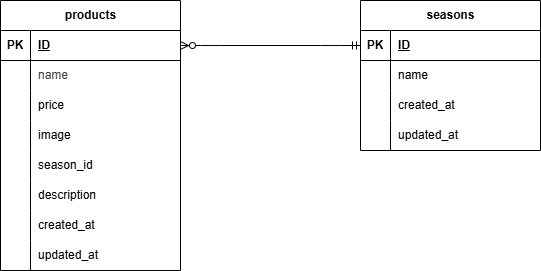

The diagram above was exported from draw.io. Its source (the exported page's mxGraphModel, read from the mxfile embedded in the PNG):
<mxGraphModel dx="905" dy="1164" grid="1" gridSize="10" guides="1" tooltips="1" connect="1" arrows="1" fold="1" page="1" pageScale="1" pageWidth="850" pageHeight="1100" math="0" shadow="0">
  <root>
    <mxCell id="0" />
    <mxCell id="1" parent="0" />
    <mxCell id="2" value="&lt;span class=&quot;notion-enable-hover&quot; data-token-index=&quot;0&quot;&gt;products&lt;/span&gt;" style="shape=table;startSize=30;container=1;collapsible=1;childLayout=tableLayout;fixedRows=1;rowLines=0;fontStyle=1;align=center;resizeLast=1;html=1;" parent="1" vertex="1">
      <mxGeometry x="120" y="160" width="180" height="270" as="geometry" />
    </mxCell>
    <mxCell id="3" value="" style="shape=tableRow;horizontal=0;startSize=0;swimlaneHead=0;swimlaneBody=0;fillColor=none;collapsible=0;dropTarget=0;points=[[0,0.5],[1,0.5]];portConstraint=eastwest;top=0;left=0;right=0;bottom=1;" parent="2" vertex="1">
      <mxGeometry y="30" width="180" height="30" as="geometry" />
    </mxCell>
    <mxCell id="4" value="PK" style="shape=partialRectangle;connectable=0;fillColor=none;top=0;left=0;bottom=0;right=0;fontStyle=1;overflow=hidden;whiteSpace=wrap;html=1;" parent="3" vertex="1">
      <mxGeometry width="30" height="30" as="geometry">
        <mxRectangle width="30" height="30" as="alternateBounds" />
      </mxGeometry>
    </mxCell>
    <mxCell id="5" value="ID" style="shape=partialRectangle;connectable=0;fillColor=none;top=0;left=0;bottom=0;right=0;align=left;spacingLeft=6;fontStyle=5;overflow=hidden;whiteSpace=wrap;html=1;" parent="3" vertex="1">
      <mxGeometry x="30" width="150" height="30" as="geometry">
        <mxRectangle width="150" height="30" as="alternateBounds" />
      </mxGeometry>
    </mxCell>
    <mxCell id="6" value="" style="shape=tableRow;horizontal=0;startSize=0;swimlaneHead=0;swimlaneBody=0;fillColor=none;collapsible=0;dropTarget=0;points=[[0,0.5],[1,0.5]];portConstraint=eastwest;top=0;left=0;right=0;bottom=0;" parent="2" vertex="1">
      <mxGeometry y="60" width="180" height="30" as="geometry" />
    </mxCell>
    <mxCell id="7" value="" style="shape=partialRectangle;connectable=0;fillColor=none;top=0;left=0;bottom=0;right=0;editable=1;overflow=hidden;whiteSpace=wrap;html=1;" parent="6" vertex="1">
      <mxGeometry width="30" height="30" as="geometry">
        <mxRectangle width="30" height="30" as="alternateBounds" />
      </mxGeometry>
    </mxCell>
    <mxCell id="8" value="&lt;span style=&quot;color: rgb(63, 63, 63); background-color: rgb(255, 255, 255);&quot;&gt;name&lt;/span&gt;" style="shape=partialRectangle;connectable=0;fillColor=none;top=0;left=0;bottom=0;right=0;align=left;spacingLeft=6;overflow=hidden;whiteSpace=wrap;html=1;" parent="6" vertex="1">
      <mxGeometry x="30" width="150" height="30" as="geometry">
        <mxRectangle width="150" height="30" as="alternateBounds" />
      </mxGeometry>
    </mxCell>
    <mxCell id="9" value="" style="shape=tableRow;horizontal=0;startSize=0;swimlaneHead=0;swimlaneBody=0;fillColor=none;collapsible=0;dropTarget=0;points=[[0,0.5],[1,0.5]];portConstraint=eastwest;top=0;left=0;right=0;bottom=0;" parent="2" vertex="1">
      <mxGeometry y="90" width="180" height="30" as="geometry" />
    </mxCell>
    <mxCell id="10" value="" style="shape=partialRectangle;connectable=0;fillColor=none;top=0;left=0;bottom=0;right=0;editable=1;overflow=hidden;whiteSpace=wrap;html=1;" parent="9" vertex="1">
      <mxGeometry width="30" height="30" as="geometry">
        <mxRectangle width="30" height="30" as="alternateBounds" />
      </mxGeometry>
    </mxCell>
    <mxCell id="11" value="&lt;span style=&quot;color: rgb(0, 0, 0);&quot;&gt;price&lt;/span&gt;" style="shape=partialRectangle;connectable=0;fillColor=none;top=0;left=0;bottom=0;right=0;align=left;spacingLeft=6;overflow=hidden;whiteSpace=wrap;html=1;" parent="9" vertex="1">
      <mxGeometry x="30" width="150" height="30" as="geometry">
        <mxRectangle width="150" height="30" as="alternateBounds" />
      </mxGeometry>
    </mxCell>
    <mxCell id="12" value="" style="shape=tableRow;horizontal=0;startSize=0;swimlaneHead=0;swimlaneBody=0;fillColor=none;collapsible=0;dropTarget=0;points=[[0,0.5],[1,0.5]];portConstraint=eastwest;top=0;left=0;right=0;bottom=0;" parent="2" vertex="1">
      <mxGeometry y="120" width="180" height="30" as="geometry" />
    </mxCell>
    <mxCell id="13" value="" style="shape=partialRectangle;connectable=0;fillColor=none;top=0;left=0;bottom=0;right=0;editable=1;overflow=hidden;whiteSpace=wrap;html=1;" parent="12" vertex="1">
      <mxGeometry width="30" height="30" as="geometry">
        <mxRectangle width="30" height="30" as="alternateBounds" />
      </mxGeometry>
    </mxCell>
    <mxCell id="14" value="&lt;span style=&quot;color: rgb(0, 0, 0);&quot;&gt;image&lt;/span&gt;" style="shape=partialRectangle;connectable=0;fillColor=none;top=0;left=0;bottom=0;right=0;align=left;spacingLeft=6;overflow=hidden;whiteSpace=wrap;html=1;" parent="12" vertex="1">
      <mxGeometry x="30" width="150" height="30" as="geometry">
        <mxRectangle width="150" height="30" as="alternateBounds" />
      </mxGeometry>
    </mxCell>
    <mxCell id="31" style="shape=tableRow;horizontal=0;startSize=0;swimlaneHead=0;swimlaneBody=0;fillColor=none;collapsible=0;dropTarget=0;points=[[0,0.5],[1,0.5]];portConstraint=eastwest;top=0;left=0;right=0;bottom=0;" parent="2" vertex="1">
      <mxGeometry y="150" width="180" height="30" as="geometry" />
    </mxCell>
    <mxCell id="32" style="shape=partialRectangle;connectable=0;fillColor=none;top=0;left=0;bottom=0;right=0;editable=1;overflow=hidden;whiteSpace=wrap;html=1;" parent="31" vertex="1">
      <mxGeometry width="30" height="30" as="geometry">
        <mxRectangle width="30" height="30" as="alternateBounds" />
      </mxGeometry>
    </mxCell>
    <mxCell id="33" value="season_id" style="shape=partialRectangle;connectable=0;fillColor=none;top=0;left=0;bottom=0;right=0;align=left;spacingLeft=6;overflow=hidden;whiteSpace=wrap;html=1;" parent="31" vertex="1">
      <mxGeometry x="30" width="150" height="30" as="geometry">
        <mxRectangle width="150" height="30" as="alternateBounds" />
      </mxGeometry>
    </mxCell>
    <mxCell id="89" style="shape=tableRow;horizontal=0;startSize=0;swimlaneHead=0;swimlaneBody=0;fillColor=none;collapsible=0;dropTarget=0;points=[[0,0.5],[1,0.5]];portConstraint=eastwest;top=0;left=0;right=0;bottom=0;" vertex="1" parent="2">
      <mxGeometry y="180" width="180" height="30" as="geometry" />
    </mxCell>
    <mxCell id="90" style="shape=partialRectangle;connectable=0;fillColor=none;top=0;left=0;bottom=0;right=0;editable=1;overflow=hidden;whiteSpace=wrap;html=1;" vertex="1" parent="89">
      <mxGeometry width="30" height="30" as="geometry">
        <mxRectangle width="30" height="30" as="alternateBounds" />
      </mxGeometry>
    </mxCell>
    <mxCell id="91" value="&lt;span style=&quot;color: rgb(0, 0, 0);&quot;&gt;description&lt;/span&gt;" style="shape=partialRectangle;connectable=0;fillColor=none;top=0;left=0;bottom=0;right=0;align=left;spacingLeft=6;overflow=hidden;whiteSpace=wrap;html=1;" vertex="1" parent="89">
      <mxGeometry x="30" width="150" height="30" as="geometry">
        <mxRectangle width="150" height="30" as="alternateBounds" />
      </mxGeometry>
    </mxCell>
    <mxCell id="49" style="shape=tableRow;horizontal=0;startSize=0;swimlaneHead=0;swimlaneBody=0;fillColor=none;collapsible=0;dropTarget=0;points=[[0,0.5],[1,0.5]];portConstraint=eastwest;top=0;left=0;right=0;bottom=0;" parent="2" vertex="1">
      <mxGeometry y="210" width="180" height="30" as="geometry" />
    </mxCell>
    <mxCell id="50" style="shape=partialRectangle;connectable=0;fillColor=none;top=0;left=0;bottom=0;right=0;editable=1;overflow=hidden;whiteSpace=wrap;html=1;" parent="49" vertex="1">
      <mxGeometry width="30" height="30" as="geometry">
        <mxRectangle width="30" height="30" as="alternateBounds" />
      </mxGeometry>
    </mxCell>
    <mxCell id="51" value="&lt;span style=&quot;color: rgb(0, 0, 0);&quot;&gt;created_at&lt;/span&gt;" style="shape=partialRectangle;connectable=0;fillColor=none;top=0;left=0;bottom=0;right=0;align=left;spacingLeft=6;overflow=hidden;whiteSpace=wrap;html=1;" parent="49" vertex="1">
      <mxGeometry x="30" width="150" height="30" as="geometry">
        <mxRectangle width="150" height="30" as="alternateBounds" />
      </mxGeometry>
    </mxCell>
    <mxCell id="52" style="shape=tableRow;horizontal=0;startSize=0;swimlaneHead=0;swimlaneBody=0;fillColor=none;collapsible=0;dropTarget=0;points=[[0,0.5],[1,0.5]];portConstraint=eastwest;top=0;left=0;right=0;bottom=0;" parent="2" vertex="1">
      <mxGeometry y="240" width="180" height="30" as="geometry" />
    </mxCell>
    <mxCell id="53" style="shape=partialRectangle;connectable=0;fillColor=none;top=0;left=0;bottom=0;right=0;editable=1;overflow=hidden;whiteSpace=wrap;html=1;" parent="52" vertex="1">
      <mxGeometry width="30" height="30" as="geometry">
        <mxRectangle width="30" height="30" as="alternateBounds" />
      </mxGeometry>
    </mxCell>
    <mxCell id="54" value="&lt;span style=&quot;color: rgb(0, 0, 0);&quot;&gt;updated_at&lt;/span&gt;" style="shape=partialRectangle;connectable=0;fillColor=none;top=0;left=0;bottom=0;right=0;align=left;spacingLeft=6;overflow=hidden;whiteSpace=wrap;html=1;" parent="52" vertex="1">
      <mxGeometry x="30" width="150" height="30" as="geometry">
        <mxRectangle width="150" height="30" as="alternateBounds" />
      </mxGeometry>
    </mxCell>
    <mxCell id="55" value="&lt;span class=&quot;notion-enable-hover&quot; data-token-index=&quot;0&quot;&gt;seasons&lt;/span&gt;" style="shape=table;startSize=30;container=1;collapsible=1;childLayout=tableLayout;fixedRows=1;rowLines=0;fontStyle=1;align=center;resizeLast=1;html=1;" parent="1" vertex="1">
      <mxGeometry x="480" y="160" width="180" height="150" as="geometry" />
    </mxCell>
    <mxCell id="56" value="" style="shape=tableRow;horizontal=0;startSize=0;swimlaneHead=0;swimlaneBody=0;fillColor=none;collapsible=0;dropTarget=0;points=[[0,0.5],[1,0.5]];portConstraint=eastwest;top=0;left=0;right=0;bottom=1;" parent="55" vertex="1">
      <mxGeometry y="30" width="180" height="30" as="geometry" />
    </mxCell>
    <mxCell id="57" value="PK" style="shape=partialRectangle;connectable=0;fillColor=none;top=0;left=0;bottom=0;right=0;fontStyle=1;overflow=hidden;whiteSpace=wrap;html=1;" parent="56" vertex="1">
      <mxGeometry width="30" height="30" as="geometry">
        <mxRectangle width="30" height="30" as="alternateBounds" />
      </mxGeometry>
    </mxCell>
    <mxCell id="58" value="ID" style="shape=partialRectangle;connectable=0;fillColor=none;top=0;left=0;bottom=0;right=0;align=left;spacingLeft=6;fontStyle=5;overflow=hidden;whiteSpace=wrap;html=1;" parent="56" vertex="1">
      <mxGeometry x="30" width="150" height="30" as="geometry">
        <mxRectangle width="150" height="30" as="alternateBounds" />
      </mxGeometry>
    </mxCell>
    <mxCell id="59" value="" style="shape=tableRow;horizontal=0;startSize=0;swimlaneHead=0;swimlaneBody=0;fillColor=none;collapsible=0;dropTarget=0;points=[[0,0.5],[1,0.5]];portConstraint=eastwest;top=0;left=0;right=0;bottom=0;" parent="55" vertex="1">
      <mxGeometry y="60" width="180" height="30" as="geometry" />
    </mxCell>
    <mxCell id="60" value="" style="shape=partialRectangle;connectable=0;fillColor=none;top=0;left=0;bottom=0;right=0;editable=1;overflow=hidden;whiteSpace=wrap;html=1;" parent="59" vertex="1">
      <mxGeometry width="30" height="30" as="geometry">
        <mxRectangle width="30" height="30" as="alternateBounds" />
      </mxGeometry>
    </mxCell>
    <mxCell id="61" value="&lt;span style=&quot;color: rgb(0, 0, 0);&quot;&gt;name&lt;/span&gt;" style="shape=partialRectangle;connectable=0;fillColor=none;top=0;left=0;bottom=0;right=0;align=left;spacingLeft=6;overflow=hidden;whiteSpace=wrap;html=1;" parent="59" vertex="1">
      <mxGeometry x="30" width="150" height="30" as="geometry">
        <mxRectangle width="150" height="30" as="alternateBounds" />
      </mxGeometry>
    </mxCell>
    <mxCell id="75" style="shape=tableRow;horizontal=0;startSize=0;swimlaneHead=0;swimlaneBody=0;fillColor=none;collapsible=0;dropTarget=0;points=[[0,0.5],[1,0.5]];portConstraint=eastwest;top=0;left=0;right=0;bottom=0;" parent="55" vertex="1">
      <mxGeometry y="90" width="180" height="30" as="geometry" />
    </mxCell>
    <mxCell id="76" style="shape=partialRectangle;connectable=0;fillColor=none;top=0;left=0;bottom=0;right=0;editable=1;overflow=hidden;whiteSpace=wrap;html=1;" parent="75" vertex="1">
      <mxGeometry width="30" height="30" as="geometry">
        <mxRectangle width="30" height="30" as="alternateBounds" />
      </mxGeometry>
    </mxCell>
    <mxCell id="77" value="&lt;span style=&quot;color: rgb(0, 0, 0);&quot;&gt;created_at&lt;/span&gt;" style="shape=partialRectangle;connectable=0;fillColor=none;top=0;left=0;bottom=0;right=0;align=left;spacingLeft=6;overflow=hidden;whiteSpace=wrap;html=1;" parent="75" vertex="1">
      <mxGeometry x="30" width="150" height="30" as="geometry">
        <mxRectangle width="150" height="30" as="alternateBounds" />
      </mxGeometry>
    </mxCell>
    <mxCell id="81" style="shape=tableRow;horizontal=0;startSize=0;swimlaneHead=0;swimlaneBody=0;fillColor=none;collapsible=0;dropTarget=0;points=[[0,0.5],[1,0.5]];portConstraint=eastwest;top=0;left=0;right=0;bottom=0;" parent="55" vertex="1">
      <mxGeometry y="120" width="180" height="30" as="geometry" />
    </mxCell>
    <mxCell id="82" style="shape=partialRectangle;connectable=0;fillColor=none;top=0;left=0;bottom=0;right=0;editable=1;overflow=hidden;whiteSpace=wrap;html=1;" parent="81" vertex="1">
      <mxGeometry width="30" height="30" as="geometry">
        <mxRectangle width="30" height="30" as="alternateBounds" />
      </mxGeometry>
    </mxCell>
    <mxCell id="83" value="&lt;span style=&quot;color: rgb(0, 0, 0);&quot;&gt;updated_at&lt;/span&gt;" style="shape=partialRectangle;connectable=0;fillColor=none;top=0;left=0;bottom=0;right=0;align=left;spacingLeft=6;overflow=hidden;whiteSpace=wrap;html=1;" parent="81" vertex="1">
      <mxGeometry x="30" width="150" height="30" as="geometry">
        <mxRectangle width="150" height="30" as="alternateBounds" />
      </mxGeometry>
    </mxCell>
    <mxCell id="88" value="" style="edgeStyle=entityRelationEdgeStyle;fontSize=12;html=1;endArrow=ERzeroToMany;startArrow=ERmandOne;entryX=1;entryY=0.5;entryDx=0;entryDy=0;exitX=0;exitY=0.5;exitDx=0;exitDy=0;" edge="1" parent="1" source="56" target="3">
      <mxGeometry width="100" height="100" relative="1" as="geometry">
        <mxPoint x="410" y="640" as="sourcePoint" />
        <mxPoint x="510" y="540" as="targetPoint" />
      </mxGeometry>
    </mxCell>
  </root>
</mxGraphModel>